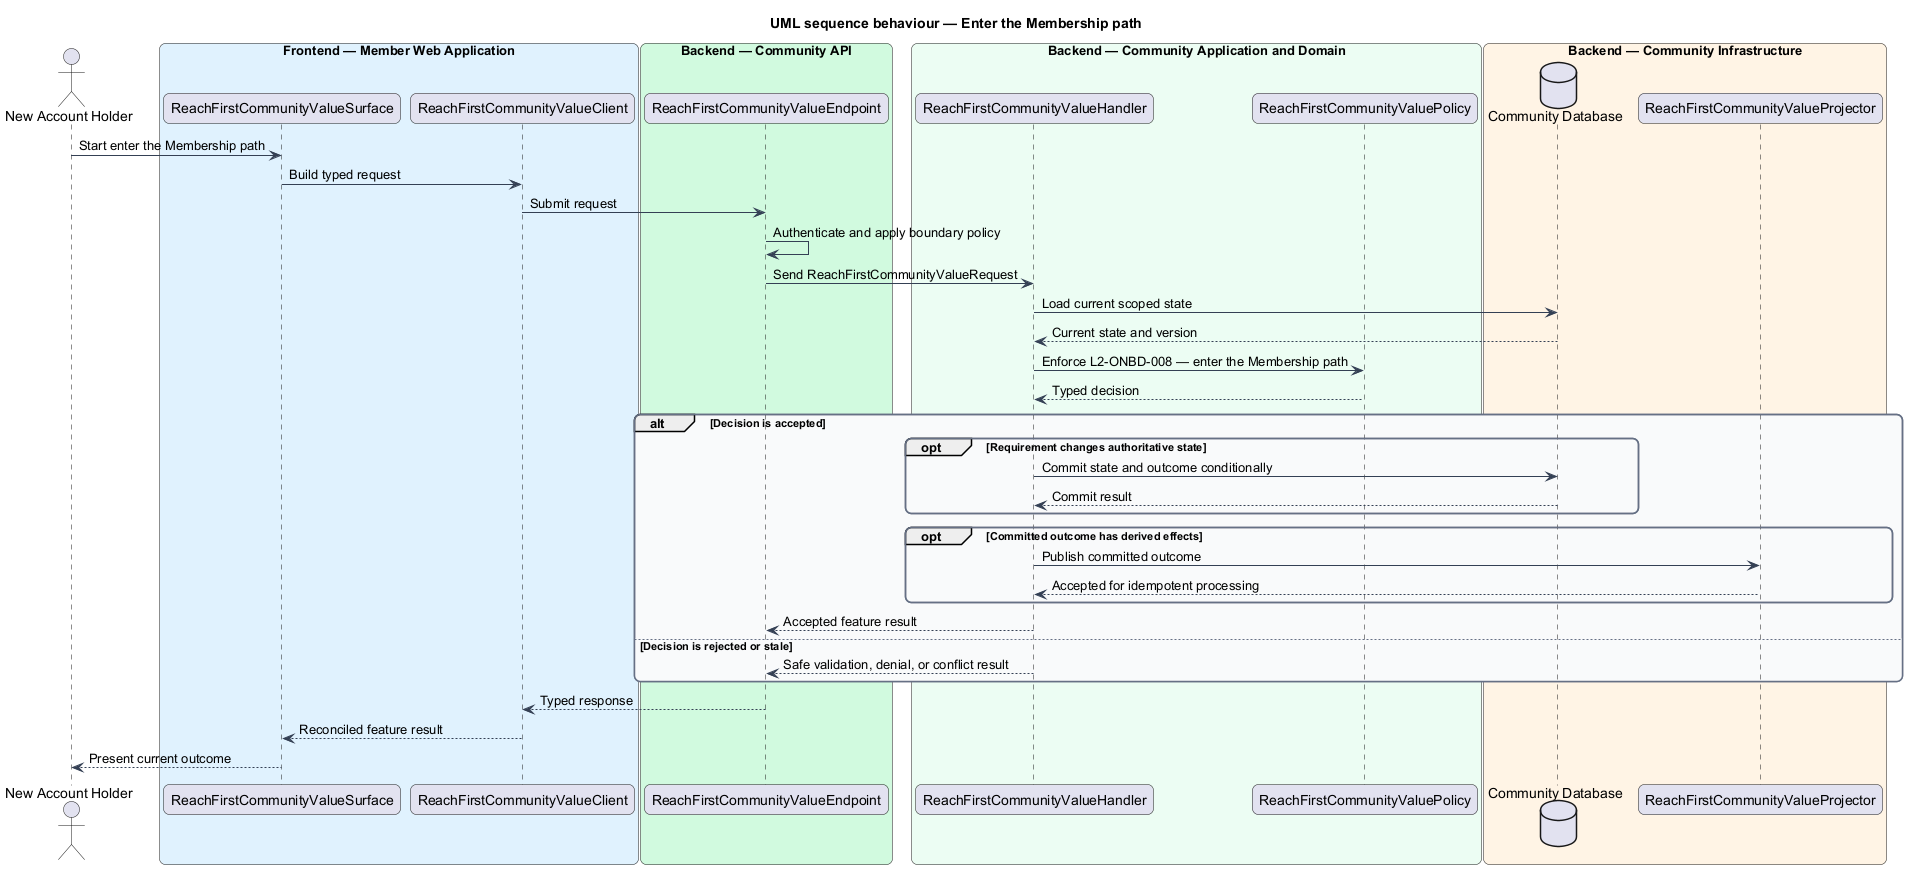

The diagram above was rendered by PlantUML. Its source (embedded in the PNG):
@startuml
title UML sequence behaviour — Enter the Membership path
skinparam backgroundColor #FFFFFF
skinparam shadowing false
skinparam roundcorner 12
skinparam defaultFontName Arial
skinparam ArrowColor #344054
skinparam rectangle {
  BorderColor #344054
  FontColor #101828
}
skinparam package {
  BorderColor #667085
  FontColor #101828
  BackgroundColor #F9FAFB
}
actor "New Account Holder" as actor
box "Frontend — Member Web Application" #E0F2FE
  participant "ReachFirstCommunityValueSurface" as surface
  participant "ReachFirstCommunityValueClient" as client
end box
box "Backend — Community API" #D1FADF
  participant "ReachFirstCommunityValueEndpoint" as endpoint
end box
box "Backend — Community Application and Domain" #ECFDF3
  participant "ReachFirstCommunityValueHandler" as handler
  participant "ReachFirstCommunityValuePolicy" as policy
end box
box "Backend — Community Infrastructure" #FFF4E5
  database "Community Database" as store
  participant "ReachFirstCommunityValueProjector" as projector
end box

actor -> surface : Start enter the Membership path
surface -> client : Build typed request
client -> endpoint : Submit request
endpoint -> endpoint : Authenticate and apply boundary policy
endpoint -> handler : Send ReachFirstCommunityValueRequest
handler -> store : Load current scoped state
store --> handler : Current state and version
handler -> policy : Enforce L2-ONBD-008 — enter the Membership path
policy --> handler : Typed decision
alt Decision is accepted
  opt Requirement changes authoritative state
    handler -> store : Commit state and outcome conditionally
    store --> handler : Commit result
  end
  opt Committed outcome has derived effects
    handler -> projector : Publish committed outcome
    projector --> handler : Accepted for idempotent processing
  end
  handler --> endpoint : Accepted feature result
else Decision is rejected or stale
  handler --> endpoint : Safe validation, denial, or conflict result
end
endpoint --> client : Typed response
client --> surface : Reconciled feature result
surface --> actor : Present current outcome
@enduml